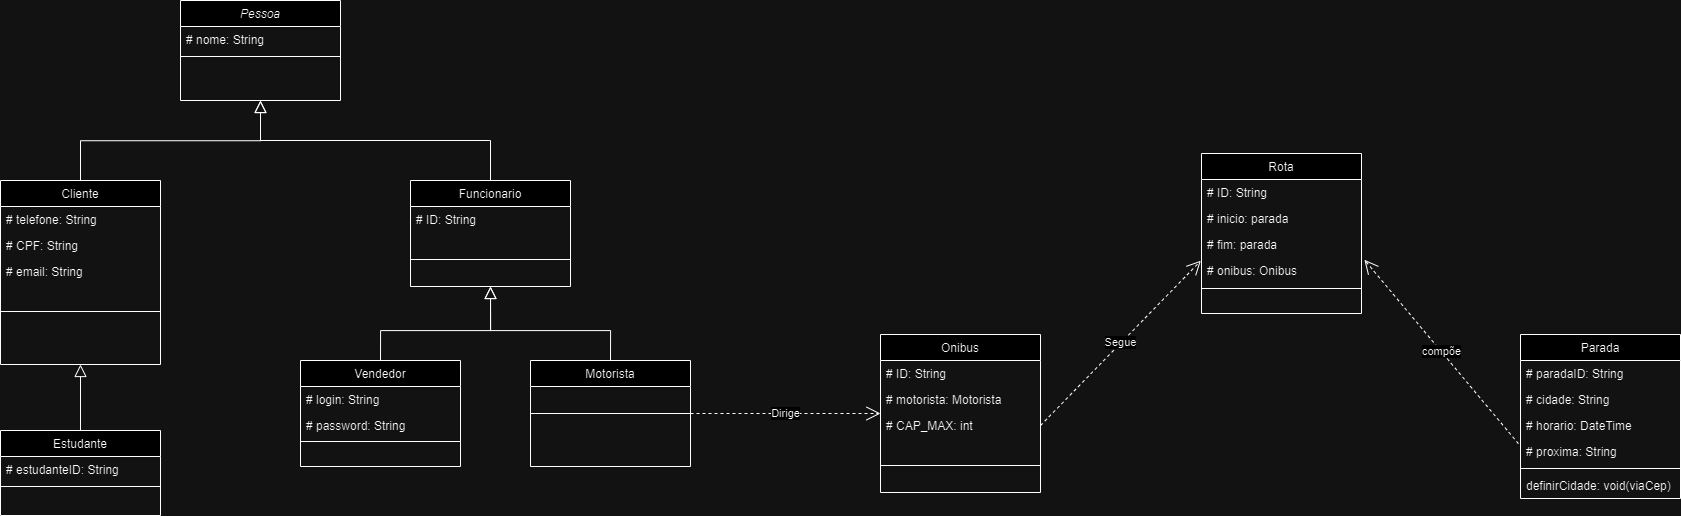

The diagram above was exported from draw.io. Its source (the exported page's mxGraphModel, read from the mxfile embedded in the PNG):
<mxGraphModel dx="997" dy="509" grid="1" gridSize="10" guides="1" tooltips="1" connect="1" arrows="1" fold="1" page="1" pageScale="1" pageWidth="827" pageHeight="1169" math="0" shadow="0">
  <root>
    <mxCell id="WIyWlLk6GJQsqaUBKTNV-0" />
    <mxCell id="WIyWlLk6GJQsqaUBKTNV-1" parent="WIyWlLk6GJQsqaUBKTNV-0" />
    <mxCell id="zkfFHV4jXpPFQw0GAbJ--0" value="Pessoa" style="swimlane;fontStyle=2;align=center;verticalAlign=top;childLayout=stackLayout;horizontal=1;startSize=26;horizontalStack=0;resizeParent=1;resizeLast=0;collapsible=1;marginBottom=0;rounded=0;shadow=0;strokeWidth=1;" parent="WIyWlLk6GJQsqaUBKTNV-1" vertex="1">
      <mxGeometry x="220" y="180" width="160" height="100" as="geometry">
        <mxRectangle x="220" y="120" width="160" height="26" as="alternateBounds" />
      </mxGeometry>
    </mxCell>
    <mxCell id="zkfFHV4jXpPFQw0GAbJ--1" value="# nome: String" style="text;align=left;verticalAlign=top;spacingLeft=4;spacingRight=4;overflow=hidden;rotatable=0;points=[[0,0.5],[1,0.5]];portConstraint=eastwest;" parent="zkfFHV4jXpPFQw0GAbJ--0" vertex="1">
      <mxGeometry y="26" width="160" height="26" as="geometry" />
    </mxCell>
    <mxCell id="zkfFHV4jXpPFQw0GAbJ--4" value="" style="line;html=1;strokeWidth=1;align=left;verticalAlign=middle;spacingTop=-1;spacingLeft=3;spacingRight=3;rotatable=0;labelPosition=right;points=[];portConstraint=eastwest;" parent="zkfFHV4jXpPFQw0GAbJ--0" vertex="1">
      <mxGeometry y="52" width="160" height="8" as="geometry" />
    </mxCell>
    <mxCell id="zkfFHV4jXpPFQw0GAbJ--6" value="Cliente" style="swimlane;fontStyle=0;align=center;verticalAlign=top;childLayout=stackLayout;horizontal=1;startSize=26;horizontalStack=0;resizeParent=1;resizeLast=0;collapsible=1;marginBottom=0;rounded=0;shadow=0;strokeWidth=1;" parent="WIyWlLk6GJQsqaUBKTNV-1" vertex="1">
      <mxGeometry x="40" y="360" width="160" height="184" as="geometry">
        <mxRectangle x="130" y="380" width="160" height="26" as="alternateBounds" />
      </mxGeometry>
    </mxCell>
    <mxCell id="B4KSytrs4vHWLZYLH-cJ-2" value="# telefone: String" style="text;align=left;verticalAlign=top;spacingLeft=4;spacingRight=4;overflow=hidden;rotatable=0;points=[[0,0.5],[1,0.5]];portConstraint=eastwest;" parent="zkfFHV4jXpPFQw0GAbJ--6" vertex="1">
      <mxGeometry y="26" width="160" height="26" as="geometry" />
    </mxCell>
    <mxCell id="B4KSytrs4vHWLZYLH-cJ-3" value="# CPF: String" style="text;align=left;verticalAlign=top;spacingLeft=4;spacingRight=4;overflow=hidden;rotatable=0;points=[[0,0.5],[1,0.5]];portConstraint=eastwest;" parent="zkfFHV4jXpPFQw0GAbJ--6" vertex="1">
      <mxGeometry y="52" width="160" height="26" as="geometry" />
    </mxCell>
    <mxCell id="B4KSytrs4vHWLZYLH-cJ-5" value="# email: String" style="text;align=left;verticalAlign=top;spacingLeft=4;spacingRight=4;overflow=hidden;rotatable=0;points=[[0,0.5],[1,0.5]];portConstraint=eastwest;" parent="zkfFHV4jXpPFQw0GAbJ--6" vertex="1">
      <mxGeometry y="78" width="160" height="26" as="geometry" />
    </mxCell>
    <mxCell id="gyc7m7oqI3tNSswzw0mG-27" value="" style="line;html=1;strokeWidth=1;align=left;verticalAlign=middle;spacingTop=-1;spacingLeft=3;spacingRight=3;rotatable=0;labelPosition=right;points=[];portConstraint=eastwest;" parent="zkfFHV4jXpPFQw0GAbJ--6" vertex="1">
      <mxGeometry y="104" width="160" height="54" as="geometry" />
    </mxCell>
    <mxCell id="zkfFHV4jXpPFQw0GAbJ--12" value="" style="endArrow=block;endSize=10;endFill=0;shadow=0;strokeWidth=1;rounded=0;curved=0;edgeStyle=elbowEdgeStyle;elbow=vertical;exitX=0.5;exitY=0;exitDx=0;exitDy=0;" parent="WIyWlLk6GJQsqaUBKTNV-1" source="zkfFHV4jXpPFQw0GAbJ--6" edge="1">
      <mxGeometry width="160" relative="1" as="geometry">
        <mxPoint x="110" y="350" as="sourcePoint" />
        <mxPoint x="300" y="280" as="targetPoint" />
      </mxGeometry>
    </mxCell>
    <mxCell id="zkfFHV4jXpPFQw0GAbJ--13" value="Funcionario" style="swimlane;fontStyle=0;align=center;verticalAlign=top;childLayout=stackLayout;horizontal=1;startSize=26;horizontalStack=0;resizeParent=1;resizeLast=0;collapsible=1;marginBottom=0;rounded=0;shadow=0;strokeWidth=1;" parent="WIyWlLk6GJQsqaUBKTNV-1" vertex="1">
      <mxGeometry x="450" y="360" width="160" height="106" as="geometry">
        <mxRectangle x="340" y="380" width="170" height="26" as="alternateBounds" />
      </mxGeometry>
    </mxCell>
    <mxCell id="B4KSytrs4vHWLZYLH-cJ-6" value="# ID: String" style="text;align=left;verticalAlign=top;spacingLeft=4;spacingRight=4;overflow=hidden;rotatable=0;points=[[0,0.5],[1,0.5]];portConstraint=eastwest;" parent="zkfFHV4jXpPFQw0GAbJ--13" vertex="1">
      <mxGeometry y="26" width="160" height="26" as="geometry" />
    </mxCell>
    <mxCell id="q1dqnyJGeigLv1uNsDav-1" value="" style="line;html=1;strokeWidth=1;align=left;verticalAlign=middle;spacingTop=-1;spacingLeft=3;spacingRight=3;rotatable=0;labelPosition=right;points=[];portConstraint=eastwest;" parent="zkfFHV4jXpPFQw0GAbJ--13" vertex="1">
      <mxGeometry y="52" width="160" height="54" as="geometry" />
    </mxCell>
    <mxCell id="zkfFHV4jXpPFQw0GAbJ--16" value="" style="endArrow=block;endSize=10;endFill=0;shadow=0;strokeWidth=1;rounded=0;curved=0;edgeStyle=elbowEdgeStyle;elbow=vertical;" parent="WIyWlLk6GJQsqaUBKTNV-1" source="zkfFHV4jXpPFQw0GAbJ--13" target="zkfFHV4jXpPFQw0GAbJ--0" edge="1">
      <mxGeometry width="160" relative="1" as="geometry">
        <mxPoint x="210" y="373" as="sourcePoint" />
        <mxPoint x="310" y="271" as="targetPoint" />
        <Array as="points">
          <mxPoint x="420" y="320" />
        </Array>
      </mxGeometry>
    </mxCell>
    <mxCell id="gyc7m7oqI3tNSswzw0mG-21" style="edgeStyle=orthogonalEdgeStyle;rounded=0;orthogonalLoop=1;jettySize=auto;html=1;entryX=0.5;entryY=1;entryDx=0;entryDy=0;endSize=10;endArrow=block;endFill=0;" parent="WIyWlLk6GJQsqaUBKTNV-1" source="gyc7m7oqI3tNSswzw0mG-19" target="zkfFHV4jXpPFQw0GAbJ--6" edge="1">
      <mxGeometry relative="1" as="geometry" />
    </mxCell>
    <mxCell id="gyc7m7oqI3tNSswzw0mG-19" value="Estudante" style="swimlane;fontStyle=0;align=center;verticalAlign=top;childLayout=stackLayout;horizontal=1;startSize=26;horizontalStack=0;resizeParent=1;resizeLast=0;collapsible=1;marginBottom=0;rounded=0;shadow=0;strokeWidth=1;" parent="WIyWlLk6GJQsqaUBKTNV-1" vertex="1">
      <mxGeometry x="40" y="610" width="160" height="85" as="geometry">
        <mxRectangle x="130" y="380" width="160" height="26" as="alternateBounds" />
      </mxGeometry>
    </mxCell>
    <mxCell id="gyc7m7oqI3tNSswzw0mG-24" value="# estudanteID: String" style="text;align=left;verticalAlign=top;spacingLeft=4;spacingRight=4;overflow=hidden;rotatable=0;points=[[0,0.5],[1,0.5]];portConstraint=eastwest;rounded=0;shadow=0;html=0;" parent="gyc7m7oqI3tNSswzw0mG-19" vertex="1">
      <mxGeometry y="26" width="160" height="26" as="geometry" />
    </mxCell>
    <mxCell id="gyc7m7oqI3tNSswzw0mG-20" value="" style="line;html=1;strokeWidth=1;align=left;verticalAlign=middle;spacingTop=-1;spacingLeft=3;spacingRight=3;rotatable=0;labelPosition=right;points=[];portConstraint=eastwest;" parent="gyc7m7oqI3tNSswzw0mG-19" vertex="1">
      <mxGeometry y="52" width="160" height="8" as="geometry" />
    </mxCell>
    <mxCell id="gyc7m7oqI3tNSswzw0mG-30" value="Vendedor" style="swimlane;fontStyle=0;align=center;verticalAlign=top;childLayout=stackLayout;horizontal=1;startSize=26;horizontalStack=0;resizeParent=1;resizeLast=0;collapsible=1;marginBottom=0;rounded=0;shadow=0;strokeWidth=1;" parent="WIyWlLk6GJQsqaUBKTNV-1" vertex="1">
      <mxGeometry x="340" y="540" width="160" height="106" as="geometry">
        <mxRectangle x="340" y="380" width="170" height="26" as="alternateBounds" />
      </mxGeometry>
    </mxCell>
    <mxCell id="gyc7m7oqI3tNSswzw0mG-31" value="# login: String" style="text;align=left;verticalAlign=top;spacingLeft=4;spacingRight=4;overflow=hidden;rotatable=0;points=[[0,0.5],[1,0.5]];portConstraint=eastwest;rounded=0;shadow=0;html=0;" parent="gyc7m7oqI3tNSswzw0mG-30" vertex="1">
      <mxGeometry y="26" width="160" height="26" as="geometry" />
    </mxCell>
    <mxCell id="gyc7m7oqI3tNSswzw0mG-32" value="# password: String" style="text;align=left;verticalAlign=top;spacingLeft=4;spacingRight=4;overflow=hidden;rotatable=0;points=[[0,0.5],[1,0.5]];portConstraint=eastwest;rounded=0;shadow=0;html=0;" parent="gyc7m7oqI3tNSswzw0mG-30" vertex="1">
      <mxGeometry y="52" width="160" height="26" as="geometry" />
    </mxCell>
    <mxCell id="gyc7m7oqI3tNSswzw0mG-33" value="" style="line;html=1;strokeWidth=1;align=left;verticalAlign=middle;spacingTop=-1;spacingLeft=3;spacingRight=3;rotatable=0;labelPosition=right;points=[];portConstraint=eastwest;" parent="gyc7m7oqI3tNSswzw0mG-30" vertex="1">
      <mxGeometry y="78" width="160" height="6" as="geometry" />
    </mxCell>
    <mxCell id="gyc7m7oqI3tNSswzw0mG-35" style="edgeStyle=orthogonalEdgeStyle;rounded=0;orthogonalLoop=1;jettySize=auto;html=1;entryX=0.5;entryY=1;entryDx=0;entryDy=0;endSize=10;endArrow=block;endFill=0;exitX=0.5;exitY=0;exitDx=0;exitDy=0;" parent="WIyWlLk6GJQsqaUBKTNV-1" source="gyc7m7oqI3tNSswzw0mG-30" target="zkfFHV4jXpPFQw0GAbJ--13" edge="1">
      <mxGeometry relative="1" as="geometry">
        <mxPoint x="410" y="510" as="sourcePoint" />
        <mxPoint x="210" y="450" as="targetPoint" />
        <Array as="points">
          <mxPoint x="420" y="510" />
          <mxPoint x="530" y="510" />
        </Array>
      </mxGeometry>
    </mxCell>
    <mxCell id="gyc7m7oqI3tNSswzw0mG-36" style="edgeStyle=orthogonalEdgeStyle;rounded=0;orthogonalLoop=1;jettySize=auto;html=1;endSize=10;endArrow=block;endFill=0;exitX=0.5;exitY=0;exitDx=0;exitDy=0;entryX=0.5;entryY=1;entryDx=0;entryDy=0;" parent="WIyWlLk6GJQsqaUBKTNV-1" source="gyc7m7oqI3tNSswzw0mG-37" target="zkfFHV4jXpPFQw0GAbJ--13" edge="1">
      <mxGeometry relative="1" as="geometry">
        <mxPoint x="739" y="515" as="sourcePoint" />
        <mxPoint x="700" y="470" as="targetPoint" />
        <Array as="points">
          <mxPoint x="650" y="510" />
          <mxPoint x="530" y="510" />
        </Array>
      </mxGeometry>
    </mxCell>
    <mxCell id="gyc7m7oqI3tNSswzw0mG-37" value="Motorista" style="swimlane;fontStyle=0;align=center;verticalAlign=top;childLayout=stackLayout;horizontal=1;startSize=26;horizontalStack=0;resizeParent=1;resizeLast=0;collapsible=1;marginBottom=0;rounded=0;shadow=0;strokeWidth=1;" parent="WIyWlLk6GJQsqaUBKTNV-1" vertex="1">
      <mxGeometry x="570" y="540" width="160" height="106" as="geometry">
        <mxRectangle x="340" y="380" width="170" height="26" as="alternateBounds" />
      </mxGeometry>
    </mxCell>
    <mxCell id="gyc7m7oqI3tNSswzw0mG-38" value="" style="line;html=1;strokeWidth=1;align=left;verticalAlign=middle;spacingTop=-1;spacingLeft=3;spacingRight=3;rotatable=0;labelPosition=right;points=[];portConstraint=eastwest;" parent="gyc7m7oqI3tNSswzw0mG-37" vertex="1">
      <mxGeometry y="26" width="160" height="54" as="geometry" />
    </mxCell>
    <mxCell id="q1dqnyJGeigLv1uNsDav-6" value="Parada" style="swimlane;fontStyle=0;align=center;verticalAlign=top;childLayout=stackLayout;horizontal=1;startSize=26;horizontalStack=0;resizeParent=1;resizeLast=0;collapsible=1;marginBottom=0;rounded=0;shadow=0;strokeWidth=1;" parent="WIyWlLk6GJQsqaUBKTNV-1" vertex="1">
      <mxGeometry x="1560" y="514" width="160" height="164" as="geometry">
        <mxRectangle x="340" y="380" width="170" height="26" as="alternateBounds" />
      </mxGeometry>
    </mxCell>
    <mxCell id="q1dqnyJGeigLv1uNsDav-8" value="# paradaID: String" style="text;align=left;verticalAlign=top;spacingLeft=4;spacingRight=4;overflow=hidden;rotatable=0;points=[[0,0.5],[1,0.5]];portConstraint=eastwest;" parent="q1dqnyJGeigLv1uNsDav-6" vertex="1">
      <mxGeometry y="26" width="160" height="26" as="geometry" />
    </mxCell>
    <mxCell id="oPrDzD8U71tAFDUfMnE8-8" value="# cidade: String" style="text;align=left;verticalAlign=top;spacingLeft=4;spacingRight=4;overflow=hidden;rotatable=0;points=[[0,0.5],[1,0.5]];portConstraint=eastwest;" vertex="1" parent="q1dqnyJGeigLv1uNsDav-6">
      <mxGeometry y="52" width="160" height="26" as="geometry" />
    </mxCell>
    <mxCell id="q1dqnyJGeigLv1uNsDav-9" value="# horario: DateTime" style="text;align=left;verticalAlign=top;spacingLeft=4;spacingRight=4;overflow=hidden;rotatable=0;points=[[0,0.5],[1,0.5]];portConstraint=eastwest;" parent="q1dqnyJGeigLv1uNsDav-6" vertex="1">
      <mxGeometry y="78" width="160" height="26" as="geometry" />
    </mxCell>
    <mxCell id="B44qjapZhfqQfJ8GDDfa-0" value="# proxima: String" style="text;align=left;verticalAlign=top;spacingLeft=4;spacingRight=4;overflow=hidden;rotatable=0;points=[[0,0.5],[1,0.5]];portConstraint=eastwest;" parent="q1dqnyJGeigLv1uNsDav-6" vertex="1">
      <mxGeometry y="104" width="160" height="26" as="geometry" />
    </mxCell>
    <mxCell id="q1dqnyJGeigLv1uNsDav-7" value="" style="line;html=1;strokeWidth=1;align=left;verticalAlign=middle;spacingTop=-1;spacingLeft=3;spacingRight=3;rotatable=0;labelPosition=right;points=[];portConstraint=eastwest;" parent="q1dqnyJGeigLv1uNsDav-6" vertex="1">
      <mxGeometry y="130" width="160" height="8" as="geometry" />
    </mxCell>
    <mxCell id="oPrDzD8U71tAFDUfMnE8-7" value="definirCidade: void(viaCep)" style="text;align=left;verticalAlign=top;spacingLeft=4;spacingRight=4;overflow=hidden;rotatable=0;points=[[0,0.5],[1,0.5]];portConstraint=eastwest;" vertex="1" parent="q1dqnyJGeigLv1uNsDav-6">
      <mxGeometry y="138" width="160" height="26" as="geometry" />
    </mxCell>
    <mxCell id="q1dqnyJGeigLv1uNsDav-11" value="Rota" style="swimlane;fontStyle=0;align=center;verticalAlign=top;childLayout=stackLayout;horizontal=1;startSize=26;horizontalStack=0;resizeParent=1;resizeLast=0;collapsible=1;marginBottom=0;rounded=0;shadow=0;strokeWidth=1;" parent="WIyWlLk6GJQsqaUBKTNV-1" vertex="1">
      <mxGeometry x="1241" y="333" width="160" height="160" as="geometry">
        <mxRectangle x="340" y="380" width="170" height="26" as="alternateBounds" />
      </mxGeometry>
    </mxCell>
    <mxCell id="q1dqnyJGeigLv1uNsDav-12" value="# ID: String" style="text;align=left;verticalAlign=top;spacingLeft=4;spacingRight=4;overflow=hidden;rotatable=0;points=[[0,0.5],[1,0.5]];portConstraint=eastwest;" parent="q1dqnyJGeigLv1uNsDav-11" vertex="1">
      <mxGeometry y="26" width="160" height="26" as="geometry" />
    </mxCell>
    <mxCell id="q1dqnyJGeigLv1uNsDav-13" value="# inicio: parada" style="text;align=left;verticalAlign=top;spacingLeft=4;spacingRight=4;overflow=hidden;rotatable=0;points=[[0,0.5],[1,0.5]];portConstraint=eastwest;" parent="q1dqnyJGeigLv1uNsDav-11" vertex="1">
      <mxGeometry y="52" width="160" height="26" as="geometry" />
    </mxCell>
    <mxCell id="q1dqnyJGeigLv1uNsDav-17" value="# fim: parada" style="text;align=left;verticalAlign=top;spacingLeft=4;spacingRight=4;overflow=hidden;rotatable=0;points=[[0,0.5],[1,0.5]];portConstraint=eastwest;" parent="q1dqnyJGeigLv1uNsDav-11" vertex="1">
      <mxGeometry y="78" width="160" height="26" as="geometry" />
    </mxCell>
    <mxCell id="q1dqnyJGeigLv1uNsDav-18" value="# onibus: Onibus" style="text;align=left;verticalAlign=top;spacingLeft=4;spacingRight=4;overflow=hidden;rotatable=0;points=[[0,0.5],[1,0.5]];portConstraint=eastwest;" parent="q1dqnyJGeigLv1uNsDav-11" vertex="1">
      <mxGeometry y="104" width="160" height="26" as="geometry" />
    </mxCell>
    <mxCell id="q1dqnyJGeigLv1uNsDav-14" value="" style="line;html=1;strokeWidth=1;align=left;verticalAlign=middle;spacingTop=-1;spacingLeft=3;spacingRight=3;rotatable=0;labelPosition=right;points=[];portConstraint=eastwest;" parent="q1dqnyJGeigLv1uNsDav-11" vertex="1">
      <mxGeometry y="130" width="160" height="10" as="geometry" />
    </mxCell>
    <mxCell id="q1dqnyJGeigLv1uNsDav-20" value="compõe" style="endArrow=open;endSize=12;dashed=1;html=1;rounded=0;entryX=1.018;entryY=0.088;entryDx=0;entryDy=0;exitX=-0.013;exitY=0.199;exitDx=0;exitDy=0;exitPerimeter=0;entryPerimeter=0;" parent="WIyWlLk6GJQsqaUBKTNV-1" source="B44qjapZhfqQfJ8GDDfa-0" target="q1dqnyJGeigLv1uNsDav-18" edge="1">
      <mxGeometry width="160" relative="1" as="geometry">
        <mxPoint x="1540" y="400" as="sourcePoint" />
        <mxPoint x="1100" y="220" as="targetPoint" />
      </mxGeometry>
    </mxCell>
    <mxCell id="B4KSytrs4vHWLZYLH-cJ-10" value="Onibus" style="swimlane;fontStyle=0;align=center;verticalAlign=top;childLayout=stackLayout;horizontal=1;startSize=26;horizontalStack=0;resizeParent=1;resizeLast=0;collapsible=1;marginBottom=0;rounded=0;shadow=0;strokeWidth=1;" parent="WIyWlLk6GJQsqaUBKTNV-1" vertex="1">
      <mxGeometry x="920" y="514" width="160" height="158" as="geometry">
        <mxRectangle x="340" y="380" width="170" height="26" as="alternateBounds" />
      </mxGeometry>
    </mxCell>
    <mxCell id="B4KSytrs4vHWLZYLH-cJ-13" value="# ID: String" style="text;align=left;verticalAlign=top;spacingLeft=4;spacingRight=4;overflow=hidden;rotatable=0;points=[[0,0.5],[1,0.5]];portConstraint=eastwest;" parent="B4KSytrs4vHWLZYLH-cJ-10" vertex="1">
      <mxGeometry y="26" width="160" height="26" as="geometry" />
    </mxCell>
    <mxCell id="B4KSytrs4vHWLZYLH-cJ-14" value="# motorista: Motorista" style="text;align=left;verticalAlign=top;spacingLeft=4;spacingRight=4;overflow=hidden;rotatable=0;points=[[0,0.5],[1,0.5]];portConstraint=eastwest;" parent="B4KSytrs4vHWLZYLH-cJ-10" vertex="1">
      <mxGeometry y="52" width="160" height="26" as="geometry" />
    </mxCell>
    <mxCell id="B4KSytrs4vHWLZYLH-cJ-15" value="# CAP_MAX: int" style="text;align=left;verticalAlign=top;spacingLeft=4;spacingRight=4;overflow=hidden;rotatable=0;points=[[0,0.5],[1,0.5]];portConstraint=eastwest;" parent="B4KSytrs4vHWLZYLH-cJ-10" vertex="1">
      <mxGeometry y="78" width="160" height="26" as="geometry" />
    </mxCell>
    <mxCell id="B4KSytrs4vHWLZYLH-cJ-11" value="" style="line;html=1;strokeWidth=1;align=left;verticalAlign=middle;spacingTop=-1;spacingLeft=3;spacingRight=3;rotatable=0;labelPosition=right;points=[];portConstraint=eastwest;" parent="B4KSytrs4vHWLZYLH-cJ-10" vertex="1">
      <mxGeometry y="104" width="160" height="54" as="geometry" />
    </mxCell>
    <mxCell id="B4KSytrs4vHWLZYLH-cJ-12" value="Dirige" style="endArrow=open;endSize=12;dashed=1;html=1;rounded=0;exitX=1;exitY=0.5;exitDx=0;exitDy=0;entryX=0;entryY=0.5;entryDx=0;entryDy=0;" parent="WIyWlLk6GJQsqaUBKTNV-1" source="gyc7m7oqI3tNSswzw0mG-37" target="B4KSytrs4vHWLZYLH-cJ-10" edge="1">
      <mxGeometry width="160" relative="1" as="geometry">
        <mxPoint x="750" y="480" as="sourcePoint" />
        <mxPoint x="950" y="480" as="targetPoint" />
      </mxGeometry>
    </mxCell>
    <mxCell id="B4KSytrs4vHWLZYLH-cJ-17" value="Segue" style="endArrow=open;endSize=12;dashed=1;html=1;rounded=0;exitX=1;exitY=0.5;exitDx=0;exitDy=0;entryX=-0.004;entryY=0.124;entryDx=0;entryDy=0;entryPerimeter=0;" parent="WIyWlLk6GJQsqaUBKTNV-1" source="B4KSytrs4vHWLZYLH-cJ-15" target="q1dqnyJGeigLv1uNsDav-18" edge="1">
      <mxGeometry width="160" relative="1" as="geometry">
        <mxPoint x="1120" y="720" as="sourcePoint" />
        <mxPoint x="1310" y="720" as="targetPoint" />
      </mxGeometry>
    </mxCell>
  </root>
</mxGraphModel>